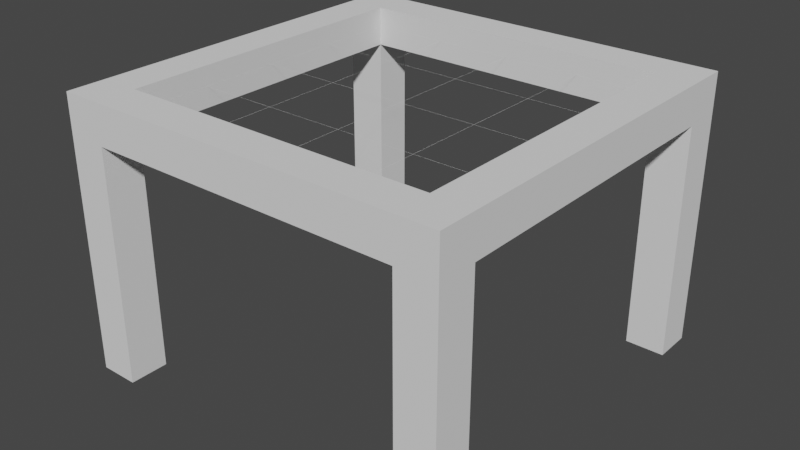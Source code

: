 # Source: GameAssets.blend  (saved by Blender 2.81.16; exported with 4.5.12 LTS)
import bpy
from mathutils import Matrix  # noqa: F401  (used for matrix-valued properties, if any)

bpy.ops.wm.read_factory_settings(use_empty=True)
scene = bpy.context.scene
scene.name = 'Scene'

# ---- collections
col_collection = bpy.data.collections.new('Collection'); scene.collection.children.link(col_collection)

# ---- world
world_world = bpy.data.worlds.new('World'); scene.world = world_world
world_world.use_nodes = True; world_world.node_tree.nodes.clear()
_N = world_world.node_tree.nodes; _L = world_world.node_tree.links
n0 = _N.new('ShaderNodeOutputWorld'); n0.name = 'World Output'; n0.location = (300, 300)
n1 = _N.new('ShaderNodeBackground'); n1.name = 'Background'; n1.location = (10, 300)
n1.inputs[0].default_value = (0.05088, 0.05088, 0.05088, 1.0)
_L.new(n1.outputs[0], n0.inputs[0])
n0.is_active_output = True
world_world.color = (0.05088, 0.05088, 0.05088)
world_world.use_sun_shadow = False
world_world.sun_shadow_jitter_overblur = 0.0

# ---- meshes
me_plane_002 = bpy.data.meshes.new('Plane.002')
me_plane_002.from_pydata([(-1.0, -1.0, 0.0), (1.0, -1.0, 0.0), (-1.0, 1.0, 0.0), (1.0, 1.0, 0.0)], [], [(0, 1, 3, 2)])
_uv = me_plane_002.uv_layers.new(name='UVMap')
_uv.uv.foreach_set('vector', [0.0, 0.0, 1.0, 0.0, 1.0, 1.0, 0.0, 1.0])
me_plane_002.use_remesh_fix_poles = True
me_plane_002.use_remesh_preserve_attributes = False
me_plane_002.use_mirror_vertex_groups = False
me_plane_002.update()
me_cube_003 = bpy.data.meshes.new('Cube.003')
me_cube_003.from_pydata([(-1.0, -1.0, -1.0), (-1.0, -1.0, 1.0), (-1.0, 1.0, -1.0), (-1.0, 1.0, 1.0), (15.0, -1.0, -1.0), (15.0, -1.0, 1.0), (15.0, 1.0, -1.0), (15.0, 1.0, 1.0), (17.0, 1.0, 1.0), (17.0, 1.0, -1.0), (17.0, -1.0, -1.0), (17.0, -1.0, 1.0), (-3.0, 1.0, -1.0), (-3.0, -1.0, -1.0), (-3.0, -1.0, 1.0), (-3.0, 1.0, 1.0), (-1.0, -17.0, -1.0), (-1.0, -17.0, 1.0), (-3.0, -17.0, -1.0), (-3.0, -17.0, 1.0), (-1.0, -19.0, -1.0), (-1.0, -19.0, 1.0), (-3.0, -19.0, -1.0), (-3.0, -19.0, 1.0), (15.0, -17.0, -1.0), (15.0, -17.0, 1.0), (15.0, -19.0, -1.0), (15.0, -19.0, 1.0), (17.0, -17.0, -1.0), (17.0, -17.0, 1.0), (17.0, -19.0, -1.0), (17.0, -19.0, 1.0), (-1.0, 1.0, -13.0), (-1.0, -1.0, -13.0), (15.0, -1.0, -13.0), (15.0, 1.0, -13.0), (17.0, -1.0, -13.0), (17.0, 1.0, -13.0), (-3.0, 1.0, -13.0), (-3.0, -1.0, -13.0), (-1.0, -17.0, -13.0), (-3.0, -17.0, -13.0), (-1.0, -19.0, -13.0), (-3.0, -19.0, -13.0), (15.0, -17.0, -13.0), (15.0, -19.0, -13.0), (17.0, -17.0, -13.0), (17.0, -19.0, -13.0)], [], [(1, 3, 15, 14), (2, 3, 7, 6), (29, 28, 10, 11), (4, 5, 1, 0), (2, 6, 4, 0), (7, 3, 1, 5), (9, 8, 11, 10), (20, 22, 43, 42), (7, 5, 11, 8), (6, 7, 8, 9), (13, 14, 15, 12), (26, 24, 44, 45), (3, 2, 12, 15), (13, 0, 16, 18), (18, 16, 40, 41), (1, 14, 19, 17), (0, 1, 17, 16), (14, 13, 18, 19), (20, 21, 23, 22), (19, 18, 22, 23), (17, 19, 23, 21), (20, 16, 24, 26), (10, 4, 34, 36), (21, 20, 26, 27), (17, 21, 27, 25), (16, 17, 25, 24), (28, 29, 31, 30), (25, 29, 11, 5), (25, 27, 31, 29), (27, 26, 30, 31), (28, 24, 4, 10), (24, 25, 5, 4), (34, 35, 37, 36), (32, 33, 39, 38), (41, 40, 42, 43), (45, 44, 46, 47), (28, 30, 47, 46), (16, 20, 42, 40), (6, 9, 37, 35), (0, 13, 39, 33), (22, 18, 41, 43), (24, 28, 46, 44), (12, 2, 32, 38), (30, 26, 45, 47), (13, 12, 38, 39), (9, 10, 36, 37), (4, 6, 35, 34), (2, 0, 33, 32)])
_uv = me_cube_003.uv_layers.new(name='UVMap')
_uv.uv.foreach_set('vector', [0.875, 0.75, 0.875, 0.5, 0.875, 0.5, 0.875, 0.75, 0.375, 0.25, 0.625, 0.25, 0.625, 0.5, 0.375, 0.5, 0.625, 1.0, 0.375, 1.0, 0.375, 0.75, 0.625, 0.75, 0.375, 0.75, 0.625, 0.75, 0.625, 1.0, 0.375, 1.0, 0.125, 0.5, 0.375, 0.5, 0.375, 0.75, 0.125, 0.75, 0.625, 0.5, 0.875, 0.5, 0.875, 0.75, 0.625, 0.75, 0.375, 0.5, 0.625, 0.5, 0.625, 0.75, 0.375, 0.75, 0.375, 1.0, 0.375, 1.0, 0.375, 1.0, 0.375, 1.0, 0.625, 0.5, 0.625, 0.75, 0.625, 0.75, 0.625, 0.5, 0.375, 0.5, 0.625, 0.5, 0.625, 0.5, 0.375, 0.5, 0.375, 0.0, 0.625, 0.0, 0.625, 0.25, 0.375, 0.25, 0.125, 0.75, 0.125, 0.75, 0.125, 0.75, 0.125, 0.75, 0.625, 0.25, 0.375, 0.25, 0.375, 0.25, 0.625, 0.25, 0.125, 0.75, 0.125, 0.75, 0.125, 0.75, 0.125, 0.75, 0.125, 0.75, 0.125, 0.75, 0.125, 0.75, 0.125, 0.75, 0.875, 0.75, 0.875, 0.75, 0.875, 0.75, 0.875, 0.75, 0.375, 1.0, 0.625, 1.0, 0.625, 1.0, 0.375, 1.0, 0.625, 0.0, 0.375, 0.0, 0.375, 0.0, 0.625, 0.0, 0.375, 1.0, 0.625, 1.0, 0.625, 1.0, 0.375, 1.0, 0.625, 0.0, 0.375, 0.0, 0.375, 0.0, 0.625, 0.0, 0.875, 0.75, 0.875, 0.75, 0.875, 0.75, 0.875, 0.75, 0.125, 0.75, 0.125, 0.75, 0.125, 0.75, 0.125, 0.75, 0.375, 0.75, 0.375, 0.75, 0.375, 0.75, 0.375, 0.75, 0.625, 1.0, 0.375, 1.0, 0.375, 1.0, 0.625, 1.0, 0.875, 0.75, 0.875, 0.75, 0.875, 0.75, 0.875, 0.75, 0.375, 1.0, 0.625, 1.0, 0.625, 1.0, 0.375, 1.0, 0.375, 1.0, 0.625, 1.0, 0.625, 1.0, 0.375, 1.0, 0.875, 0.75, 0.875, 0.75, 0.625, 0.75, 0.625, 0.75, 0.875, 0.75, 0.875, 0.75, 0.875, 0.75, 0.875, 0.75, 0.625, 1.0, 0.375, 1.0, 0.375, 1.0, 0.625, 1.0, 0.125, 0.75, 0.125, 0.75, 0.375, 0.75, 0.375, 0.75, 0.375, 1.0, 0.625, 1.0, 0.625, 0.75, 0.375, 0.75, 0.375, 0.75, 0.375, 0.5, 0.375, 0.5, 0.375, 0.75, 0.125, 0.5, 0.125, 0.75, 0.125, 0.75, 0.125, 0.5, 0.125, 0.75, 0.125, 0.75, 0.125, 0.75, 0.125, 0.75, 0.125, 0.75, 0.125, 0.75, 0.125, 0.75, 0.125, 0.75, 0.375, 1.0, 0.375, 1.0, 0.375, 1.0, 0.375, 1.0, 0.125, 0.75, 0.125, 0.75, 0.125, 0.75, 0.125, 0.75, 0.375, 0.5, 0.375, 0.5, 0.375, 0.5, 0.375, 0.5, 0.125, 0.75, 0.125, 0.75, 0.125, 0.75, 0.125, 0.75, 0.375, 0.0, 0.375, 0.0, 0.375, 0.0, 0.375, 0.0, 0.125, 0.75, 0.125, 0.75, 0.125, 0.75, 0.125, 0.75, 0.375, 0.25, 0.375, 0.25, 0.375, 0.25, 0.375, 0.25, 0.375, 1.0, 0.375, 1.0, 0.375, 1.0, 0.375, 1.0, 0.375, 0.0, 0.375, 0.25, 0.375, 0.25, 0.375, 0.0, 0.375, 0.5, 0.375, 0.75, 0.375, 0.75, 0.375, 0.5, 0.375, 0.75, 0.375, 0.5, 0.375, 0.5, 0.375, 0.75, 0.125, 0.5, 0.125, 0.75, 0.125, 0.75, 0.125, 0.5])
me_cube_003.use_remesh_fix_poles = True
me_cube_003.use_remesh_preserve_attributes = False
me_cube_003.use_mirror_vertex_groups = False
me_cube_003.update()

# ---- objects
ob_floorgrille = bpy.data.objects.new('FloorGrille', me_plane_002)
ob_wall = bpy.data.objects.new('Wall', me_cube_003)

# ---- transforms, parenting, visibility, modifiers, constraints
ob_floorgrille.location = (0.0, 0.0, 0.0)
ob_floorgrille.scale = (4.0, 4.0, 1.0)
ob_floorgrille.lineart.crease_threshold = 0.0
_m = ob_floorgrille.modifiers.new('Subdivision', 'SUBSURF')
_m.uv_smooth = 'NONE'
_m.subdivision_type = 'SIMPLE'
_m.levels = 6
_m.show_only_control_edges = False
_m = ob_floorgrille.modifiers.new('Wireframe', 'WIREFRAME')
_m.thickness = 0.001
ob_wall.location = (-3.5, 4.5, 0.0)
ob_wall.scale = (0.5, 0.5, 0.5)
ob_wall.lineart.crease_threshold = 0.0

# ---- collection membership
col_collection.objects.link(ob_floorgrille)
col_collection.objects.link(ob_wall)

# ---- scene / render settings (as saved in the file)
scene.frame_start = 1; scene.frame_end = 250; scene.frame_set(1)
scene.render.engine = 'BLENDER_EEVEE_NEXT'
scene.cycles.use_denoising = False
scene.cycles.samples = 128
scene.cycles.sampling_pattern = 'TABULATED_SOBOL'
scene.cycles.use_adaptive_sampling = False
scene.cycles.use_light_tree = False
scene.view_settings.view_transform = 'Filmic'
bpy.context.view_layer.update()

# ---- added for rendering (the .blend has no active camera and no usable light): camera, sun
cam_auto = bpy.data.cameras.new('AutoCamera')
cam_auto.lens = 50.0
cam_auto.sensor_width = 36.0
cam_auto.clip_end = 1000.0
ob_auto_camera = bpy.data.objects.new('AutoCamera', cam_auto)
scene.collection.objects.link(ob_auto_camera)
ob_auto_camera.location = (14.5998, -17.5198, 8.67984)
ob_auto_camera.rotation_euler = (1.09748, -7.21219e-08, 0.694738)
scene.camera = ob_auto_camera
light_auto_sun = bpy.data.lights.new('AutoSun', 'SUN')
light_auto_sun.energy = 3.0
light_auto_sun.angle = 0.0523599
ob_auto_sun = bpy.data.objects.new('AutoSun', light_auto_sun)
scene.collection.objects.link(ob_auto_sun)
ob_auto_sun.rotation_euler = (0.872665, 0.174533, 0.523599)
bpy.context.view_layer.update()
